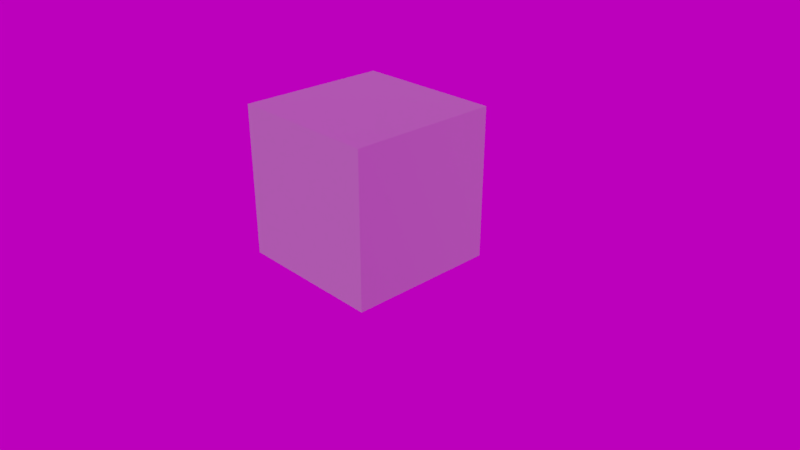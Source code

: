 # Source: gltf-materials.blend  (saved by Blender 4.1.24; exported with 4.5.12 LTS)
import bpy
from mathutils import Matrix  # noqa: F401  (used for matrix-valued properties, if any)

bpy.ops.wm.read_factory_settings(use_empty=True)
scene = bpy.context.scene
scene.name = 'Scene'

# ---- collections
col_collection_1 = bpy.data.collections.new('Collection 1'); scene.collection.children.link(col_collection_1)

# ---- images (referenced by path relative to the original .blend; pixels are not part of the script)
import os
ASSET_DIR = os.environ.get("B2B_ASSET_DIR", "")  # directory of the original .blend (textures are referenced by path, not embedded)
HERE = os.path.dirname(os.path.abspath(__file__))  # packed textures are extracted next to this script under _unpacked/

def load_image(name, relpath, width, height, colorspace="sRGB"):
    """Load a texture the original file referenced (path relative to the .blend, or extracted next to this script)."""
    p = next((c for c in (os.path.join(HERE, relpath), os.path.join(ASSET_DIR, relpath)) if relpath and os.path.exists(c)), "")
    if p:
        img = bpy.data.images.load(p, check_existing=True)
        img.name = name
    else:  # same state as the original file: an image datablock whose file is absent (Cycles renders it pink)
        img = bpy.data.images.new(name, width, height)
        img.source = "FILE"
        img.filepath = "//" + (relpath or name)
    img.colorspace_settings.name = colorspace
    return img
img_grill_nrm_png = load_image('grill_nrm.png', 'tex/grill/grill_nrm.png', 1024, 1024, 'Non-Color')
img_grid_alpha_png = load_image('grid_alpha.png', 'tex/grill/grid_alpha.png', 1024, 1024, 'sRGB')
img_air_museum_playground_4k_exr = load_image('air_museum_playground_4k.exr', 'tex/air_museum_playground_4k.exr', 1024, 1024, 'Linear Rec.709')

# ---- materials (node trees are filled in below, after node groups)
mat_gltf_textureatlas_001 = bpy.data.materials.new('glTF.textureAtlas.001')
mat_gltf_textureatlas_001.alpha_threshold = 0.0
mat_gltf_textureatlas_001.use_backface_culling = True
mat_gltf_textureatlas_001.use_transparent_shadow = False
mat_gltf_textureatlas_001.refraction_depth = 0.1
mat_gltf_textureatlas_001.diffuse_color = (0.5785, 0.7771, 0.8, 1.0)
mat_gltf_textureatlas_001.roughness = 0.0
mat_gltf_textureatlas_001.line_color = (0.0, 0.0, 0.0, 1.0)

# ---- node groups
ng_gltf_settings = bpy.data.node_groups.new('glTF Settings', 'ShaderNodeTree')
_s = ng_gltf_settings.interface.new_socket(name='Occlusion ', in_out='INPUT', socket_type='NodeSocketFloat')
_N = ng_gltf_settings.nodes; _L = ng_gltf_settings.links
n0 = _N.new('NodeGroupOutput'); n0.name = 'Group Output'; n0.location = (60, -20)
n1 = _N.new('NodeGroupInput'); n1.name = 'Group Input'; n1.location = (-180, -20)
n0.is_active_output = True

# ---- material node trees
mat_gltf_textureatlas_001.use_nodes = True; mat_gltf_textureatlas_001.node_tree.nodes.clear()
_N = mat_gltf_textureatlas_001.node_tree.nodes; _L = mat_gltf_textureatlas_001.node_tree.links
n0 = _N.new('NodeFrame'); n0.name = 'Frame.002'; n0.location = (-1440, 600)
n0.label = '_BaseColor'
n0.width = 1168
n0.label_size = 24
n1 = _N.new('NodeFrame'); n1.name = 'Frame'; n1.location = (-1440, -20)
n1.label = '_Normal'
n1.width = 1168
n1.label_size = 24
n2 = _N.new('ShaderNodeBsdfPrincipled'); n2.name = 'Principled BSDF'; n2.location = (80, 180)
n2.width = 201
n2.subsurface_method = 'BURLEY'
n2.inputs[1].default_value = 1.0
n2.inputs[2].default_value = 1.0
n2.inputs[3].default_value = 1.45
n2.inputs[9].default_value = (1.0, 1.0, 1.0)
n2.inputs[27].default_value = (0.0, 0.0, 0.0, 1.0)
n2.inputs[28].default_value = 1.0
n3 = _N.new('ShaderNodeAddShader'); n3.name = 'Add Shader'; n3.location = (380, 320)
n4 = _N.new('ShaderNodeOutputMaterial'); n4.name = 'Material Output'; n4.location = (580, 320)
n5 = _N.new('ShaderNodeMapping'); n5.name = 'Mapping.002'; n5.location = (230, -133)
n5.width = 240
n6 = _N.new('ShaderNodeUVMap'); n6.name = 'UV Map'; n6.location = (30, -133)
n7 = _N.new('ShaderNodeEmission'); n7.name = 'Emission'; n7.location = (80, 460)
n7.width = 200
n7.inputs[0].default_value = (0.0, 0.0, 0.0, 1.0)
n8 = _N.new('ShaderNodeGroup'); n8.name = 'Group'; n8.location = (80, 300)
n8.width = 201
n8.node_tree = ng_gltf_settings
n8.inputs[0].default_value = 0.0
n9 = _N.new('ShaderNodeRGB'); n9.name = 'RGB.002'; n9.location = (750, -53)
n9.outputs[0].default_value = (0.6038, 0.6038, 0.6038, 1.0)
n10 = _N.new('NodeReroute'); n10.name = 'Reroute.007'; n10.location = (1130, -293)
n10.width = 16
n11 = _N.new('NodeReroute'); n11.name = 'Reroute.015'; n11.location = (1130, -53)
n11.width = 16
n12 = _N.new('ShaderNodeNormalMap'); n12.name = 'Normal Map'; n12.location = (951, -173)
n13 = _N.new('ShaderNodeTexImage'); n13.name = 'Image Texture.002'; n13.location = (551, -173)
n13.label = 'Normal'
n13.width = 330
n13.image = img_grill_nrm_png
n14 = _N.new('NodeReroute'); n14.name = 'Reroute.005'; n14.location = (1131, -53)
n14.width = 16
n15 = _N.new('ShaderNodeUVMap'); n15.name = 'UV Map.001'; n15.location = (31, -133)
n16 = _N.new('ShaderNodeMapping'); n16.name = 'Mapping'; n16.location = (231, -133)
n16.width = 240
n17 = _N.new('NodeReroute'); n17.name = 'Reroute'; n17.location = (-100, 80)
n17.width = 16
n17.socket_idname = 'NodeSocketFloatFactor'
n17.inputs[0].default_value = 0.0
n18 = _N.new('NodeReroute'); n18.name = 'Reroute.009'; n18.location = (-100, 160)
n18.width = 16
n19 = _N.new('NodeReroute'); n19.name = 'Reroute.003'; n19.location = (-100, -40)
n19.width = 16
n19.socket_idname = 'NodeSocketFloatFactor'
n19.inputs[0].default_value = 0.0
n20 = _N.new('NodeReroute'); n20.name = 'Reroute.010'; n20.location = (-100, -120)
n20.width = 16
n20.socket_idname = 'NodeSocketVector'
n21 = _N.new('ShaderNodeTexImage'); n21.name = 'Image Texture.004'; n21.location = (570, -253)
n21.label = 'BaseColor'
n21.width = 330
n21.image = img_grid_alpha_png
n22 = _N.new('NodeReroute'); n22.name = 'Reroute.008'; n22.location = (-100, 240)
n22.width = 16
n22.socket_idname = 'NodeSocketFloat'
n22.inputs[0].default_value = 0.0
n5.parent = n0
n6.parent = n0
n9.parent = n0
n10.parent = n0
n11.parent = n0
n12.parent = n1
n13.parent = n1
n14.parent = n1
n15.parent = n1
n16.parent = n1
n21.parent = n0
_L.new(n20.outputs[0], n2.inputs[5])
_L.new(n13.outputs[0], n12.inputs[1])
_L.new(n16.outputs[0], n13.inputs[0])
_L.new(n6.outputs[0], n5.inputs[0])
_L.new(n15.outputs[0], n16.inputs[0])
_L.new(n5.outputs[0], n21.inputs[0])
_L.new(n7.outputs[0], n3.inputs[0])
_L.new(n2.outputs[0], n3.inputs[1])
_L.new(n3.outputs[0], n4.inputs[0])
_L.new(n10.outputs[0], n18.inputs[0])
_L.new(n12.outputs[0], n20.inputs[0])
_L.new(n9.outputs[0], n10.inputs[0])
_L.new(n21.outputs[0], n2.inputs[4])
_L.new(n18.outputs[0], n2.inputs[0])
n4.is_active_output = True

# ---- world
world_world = bpy.data.worlds.new('World'); scene.world = world_world
world_world.use_nodes = True; world_world.node_tree.nodes.clear()
_N = world_world.node_tree.nodes; _L = world_world.node_tree.links
n0 = _N.new('ShaderNodeMath'); n0.name = 'Math'; n0.location = (-166, 272)
n0.operation = 'MULTIPLY'
n0.inputs[2].default_value = 0.0
n1 = _N.new('ShaderNodeMath'); n1.name = 'Math.001'; n1.location = (27, 275)
n1.inputs[2].default_value = 0.0
n2 = _N.new('ShaderNodeBackground'); n2.name = 'Background'; n2.location = (291, 365)
n3 = _N.new('ShaderNodeOutputWorld'); n3.name = 'World Output'; n3.location = (476, 366)
n4 = _N.new('NodeReroute'); n4.name = 'Reroute'; n4.location = (-260, 300)
n4.width = 16
n5 = _N.new('ShaderNodeTexEnvironment'); n5.name = 'Environment Texture'; n5.location = (-620, 340)
n5.width = 280
n5.image = img_air_museum_playground_4k_exr
n6 = _N.new('ShaderNodeMapping'); n6.name = 'Mapping'; n6.location = (-940, 340)
n6.width = 240
n7 = _N.new('ShaderNodeTexCoord'); n7.name = 'Texture Coordinate'; n7.location = (-1160, 340)
n8 = _N.new('ShaderNodeRGB'); n8.name = 'RGB'; n8.location = (-620, 560)
n8.outputs[0].default_value = (0.6038, 0.6038, 0.6038, 1.0)
_L.new(n2.outputs[0], n3.inputs[0])
_L.new(n0.outputs[0], n1.inputs[0])
_L.new(n4.outputs[0], n2.inputs[0])
_L.new(n4.outputs[0], n0.inputs[0])
_L.new(n1.outputs[0], n2.inputs[1])
_L.new(n5.outputs[0], n4.inputs[0])
_L.new(n6.outputs[0], n5.inputs[0])
_L.new(n7.outputs[0], n6.inputs[0])
n3.is_active_output = True
world_world.color = (0.05088, 0.05088, 0.05088)
world_world.use_sun_shadow = False
world_world.sun_shadow_jitter_overblur = 0.0
world_world.cycles.sample_map_resolution = 2048

# ---- cameras
cam_camera = bpy.data.cameras.new('Camera')
cam_camera.clip_end = 100.0
cam_camera.lens = 35.0
cam_camera.sensor_width = 32.0
cam_camera.sensor_height = 18.0
cam_camera.ortho_scale = 7.314
cam_camera.dof.focus_distance = 0.0

# ---- meshes
me_cube = bpy.data.meshes.new('Cube')
me_cube.from_pydata([(-1.0, -1.0, -1.0), (-1.0, -1.0, 1.0), (-1.0, 1.0, -1.0), (-1.0, 1.0, 1.0), (1.0, -1.0, -1.0), (1.0, -1.0, 1.0), (1.0, 1.0, -1.0), (1.0, 1.0, 1.0)], [], [(0, 1, 3, 2), (2, 3, 7, 6), (6, 7, 5, 4), (4, 5, 1, 0), (2, 6, 4, 0), (7, 3, 1, 5)])
_uv = me_cube.uv_layers.new(name='UVMap')
_uv.uv.foreach_set('vector', [0.0, 0.0, 1.0, 0.0, 1.0, 1.0, 0.0, 1.0, 0.0, 0.0, 1.0, 0.0, 1.0, 1.0, 0.0, 1.0, 0.0, 0.0, 1.0, 0.0, 1.0, 1.0, 0.0, 1.0, 0.0, 0.0, 1.0, 0.0, 1.0, 1.0, 0.0, 1.0, 0.0, 0.0, 1.0, 0.0, 1.0, 1.0, 0.0, 1.0, 0.0, 0.0, 1.0, 0.0, 1.0, 1.0, 0.0, 1.0])
me_cube.materials.append(mat_gltf_textureatlas_001)
me_cube.use_remesh_preserve_volume = False
me_cube.use_remesh_preserve_attributes = False
me_cube.use_mirror_vertex_groups = False
me_cube.update()

# ---- objects
ob_cube = bpy.data.objects.new('Cube', me_cube)
ob_camera = bpy.data.objects.new('Camera', cam_camera)

# ---- transforms, parenting, visibility, modifiers, constraints
ob_cube.location = (0.0, 0.0, 1.0)
ob_cube.lineart.crease_threshold = 0.0
ob_camera.location = (7.481, -6.508, 5.344)
ob_camera.rotation_euler = (1.109, 0.0, 0.8149)
ob_camera.lock_rotations_4d = False
ob_camera.empty_display_type = 'ARROWS'
ob_camera.color = (0.0, 0.0, 0.0, 0.0)
ob_camera.display_type = 'WIRE'
ob_camera.lineart.crease_threshold = 0.0

# ---- collection membership
col_collection_1.objects.link(ob_cube)
col_collection_1.objects.link(ob_camera)

# ---- scene / render settings (as saved in the file)
scene.camera = ob_camera
scene.frame_start = 1; scene.frame_end = 300; scene.frame_set(0)
scene.render.engine = 'BLENDER_EEVEE_NEXT'
scene.render.fps = 60
scene.render.dither_intensity = 0.0
scene.cycles.feature_set = 'EXPERIMENTAL'
scene.cycles.use_denoising = False
scene.cycles.sampling_pattern = 'TABULATED_SOBOL'
scene.cycles.use_light_tree = False
scene.cycles.bake_type = 'ENVIRONMENT'
scene.eevee.use_volumetric_shadows = True
scene.eevee.use_gtao = True
scene.eevee.ray_tracing_options.trace_max_roughness = 0.0
scene.eevee.use_raytracing = True
scene.view_settings.look = 'Medium High Contrast'
scene.view_settings.view_transform = 'Filmic'
bpy.context.view_layer.update()

# ---- added for rendering (the .blend has no usable light): sun
light_auto_sun = bpy.data.lights.new('AutoSun', 'SUN')
light_auto_sun.energy = 3.0
light_auto_sun.angle = 0.0523599
ob_auto_sun = bpy.data.objects.new('AutoSun', light_auto_sun)
scene.collection.objects.link(ob_auto_sun)
ob_auto_sun.rotation_euler = (0.872665, 0.174533, 0.523599)
bpy.context.view_layer.update()
